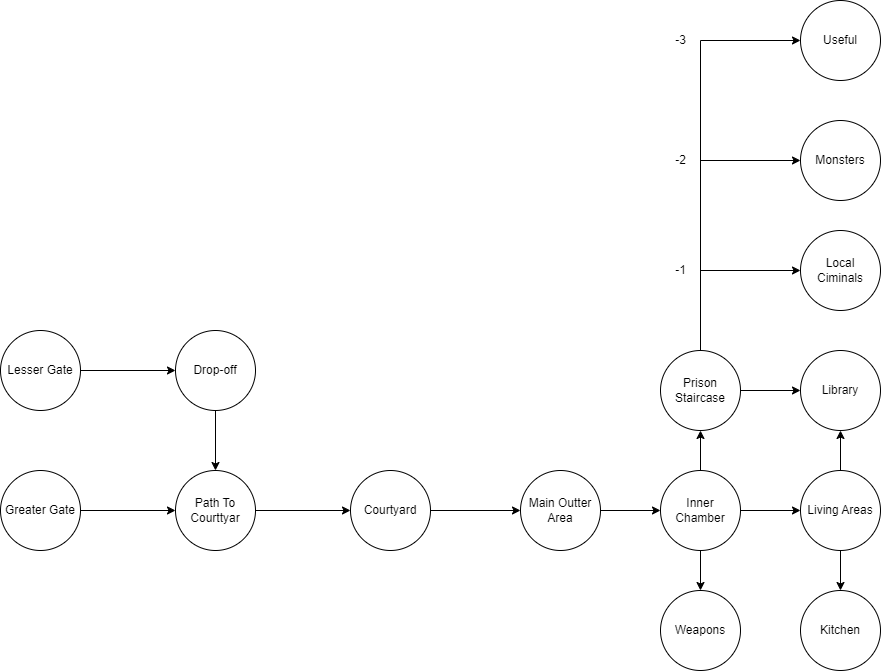

The diagram above was exported from draw.io. Its source (the exported page's mxGraphModel, read from the mxfile embedded in the PNG):
<mxGraphModel dx="1249" dy="1642" grid="1" gridSize="10" guides="1" tooltips="1" connect="1" arrows="1" fold="1" page="1" pageScale="1" pageWidth="850" pageHeight="1100" math="0" shadow="0">
  <root>
    <mxCell id="0" />
    <mxCell id="1" parent="0" />
    <mxCell id="YkANfmlQbOVZaFWxcQNL-10" style="edgeStyle=orthogonalEdgeStyle;rounded=0;orthogonalLoop=1;jettySize=auto;html=1;entryX=0;entryY=0.5;entryDx=0;entryDy=0;" edge="1" parent="1" source="YkANfmlQbOVZaFWxcQNL-1" target="YkANfmlQbOVZaFWxcQNL-5">
      <mxGeometry relative="1" as="geometry" />
    </mxCell>
    <mxCell id="YkANfmlQbOVZaFWxcQNL-1" value="Lesser Gate" style="ellipse;whiteSpace=wrap;html=1;aspect=fixed;" vertex="1" parent="1">
      <mxGeometry x="210" y="130" width="80" height="80" as="geometry" />
    </mxCell>
    <mxCell id="YkANfmlQbOVZaFWxcQNL-11" style="edgeStyle=orthogonalEdgeStyle;rounded=0;orthogonalLoop=1;jettySize=auto;html=1;entryX=0;entryY=0.5;entryDx=0;entryDy=0;" edge="1" parent="1" source="YkANfmlQbOVZaFWxcQNL-2" target="YkANfmlQbOVZaFWxcQNL-6">
      <mxGeometry relative="1" as="geometry" />
    </mxCell>
    <mxCell id="YkANfmlQbOVZaFWxcQNL-2" value="Greater Gate" style="ellipse;whiteSpace=wrap;html=1;aspect=fixed;" vertex="1" parent="1">
      <mxGeometry x="210" y="270" width="80" height="80" as="geometry" />
    </mxCell>
    <mxCell id="YkANfmlQbOVZaFWxcQNL-9" style="edgeStyle=orthogonalEdgeStyle;rounded=0;orthogonalLoop=1;jettySize=auto;html=1;entryX=0.5;entryY=0;entryDx=0;entryDy=0;" edge="1" parent="1" source="YkANfmlQbOVZaFWxcQNL-5" target="YkANfmlQbOVZaFWxcQNL-6">
      <mxGeometry relative="1" as="geometry" />
    </mxCell>
    <mxCell id="YkANfmlQbOVZaFWxcQNL-5" value="Drop-off" style="ellipse;whiteSpace=wrap;html=1;aspect=fixed;" vertex="1" parent="1">
      <mxGeometry x="385" y="130" width="80" height="80" as="geometry" />
    </mxCell>
    <mxCell id="YkANfmlQbOVZaFWxcQNL-12" style="edgeStyle=orthogonalEdgeStyle;rounded=0;orthogonalLoop=1;jettySize=auto;html=1;entryX=0;entryY=0.5;entryDx=0;entryDy=0;" edge="1" parent="1" source="YkANfmlQbOVZaFWxcQNL-6" target="YkANfmlQbOVZaFWxcQNL-7">
      <mxGeometry relative="1" as="geometry" />
    </mxCell>
    <mxCell id="YkANfmlQbOVZaFWxcQNL-6" value="Path To Courttyar" style="ellipse;whiteSpace=wrap;html=1;aspect=fixed;" vertex="1" parent="1">
      <mxGeometry x="385" y="270" width="80" height="80" as="geometry" />
    </mxCell>
    <mxCell id="YkANfmlQbOVZaFWxcQNL-13" style="edgeStyle=orthogonalEdgeStyle;rounded=0;orthogonalLoop=1;jettySize=auto;html=1;entryX=0;entryY=0.5;entryDx=0;entryDy=0;" edge="1" parent="1" source="YkANfmlQbOVZaFWxcQNL-7" target="YkANfmlQbOVZaFWxcQNL-8">
      <mxGeometry relative="1" as="geometry" />
    </mxCell>
    <mxCell id="YkANfmlQbOVZaFWxcQNL-7" value="Courtyard" style="ellipse;whiteSpace=wrap;html=1;aspect=fixed;" vertex="1" parent="1">
      <mxGeometry x="560" y="270" width="80" height="80" as="geometry" />
    </mxCell>
    <mxCell id="YkANfmlQbOVZaFWxcQNL-20" style="edgeStyle=orthogonalEdgeStyle;rounded=0;orthogonalLoop=1;jettySize=auto;html=1;entryX=0;entryY=0.5;entryDx=0;entryDy=0;" edge="1" parent="1" source="YkANfmlQbOVZaFWxcQNL-8" target="YkANfmlQbOVZaFWxcQNL-14">
      <mxGeometry relative="1" as="geometry" />
    </mxCell>
    <mxCell id="YkANfmlQbOVZaFWxcQNL-8" value="Main Outter Area" style="ellipse;whiteSpace=wrap;html=1;aspect=fixed;" vertex="1" parent="1">
      <mxGeometry x="730" y="270" width="80" height="80" as="geometry" />
    </mxCell>
    <mxCell id="YkANfmlQbOVZaFWxcQNL-21" style="edgeStyle=orthogonalEdgeStyle;rounded=0;orthogonalLoop=1;jettySize=auto;html=1;entryX=0.5;entryY=1;entryDx=0;entryDy=0;" edge="1" parent="1" source="YkANfmlQbOVZaFWxcQNL-14" target="YkANfmlQbOVZaFWxcQNL-16">
      <mxGeometry relative="1" as="geometry" />
    </mxCell>
    <mxCell id="YkANfmlQbOVZaFWxcQNL-22" style="edgeStyle=orthogonalEdgeStyle;rounded=0;orthogonalLoop=1;jettySize=auto;html=1;entryX=0.5;entryY=0;entryDx=0;entryDy=0;" edge="1" parent="1" source="YkANfmlQbOVZaFWxcQNL-14" target="YkANfmlQbOVZaFWxcQNL-15">
      <mxGeometry relative="1" as="geometry" />
    </mxCell>
    <mxCell id="YkANfmlQbOVZaFWxcQNL-23" style="edgeStyle=orthogonalEdgeStyle;rounded=0;orthogonalLoop=1;jettySize=auto;html=1;entryX=0;entryY=0.5;entryDx=0;entryDy=0;" edge="1" parent="1" source="YkANfmlQbOVZaFWxcQNL-14" target="YkANfmlQbOVZaFWxcQNL-17">
      <mxGeometry relative="1" as="geometry" />
    </mxCell>
    <mxCell id="YkANfmlQbOVZaFWxcQNL-14" value="Inner Chamber" style="ellipse;whiteSpace=wrap;html=1;aspect=fixed;" vertex="1" parent="1">
      <mxGeometry x="870" y="270" width="80" height="80" as="geometry" />
    </mxCell>
    <mxCell id="YkANfmlQbOVZaFWxcQNL-15" value="Weapons" style="ellipse;whiteSpace=wrap;html=1;aspect=fixed;" vertex="1" parent="1">
      <mxGeometry x="870" y="390" width="80" height="80" as="geometry" />
    </mxCell>
    <mxCell id="YkANfmlQbOVZaFWxcQNL-28" style="edgeStyle=orthogonalEdgeStyle;rounded=0;orthogonalLoop=1;jettySize=auto;html=1;entryX=0;entryY=0.5;entryDx=0;entryDy=0;" edge="1" parent="1" source="YkANfmlQbOVZaFWxcQNL-16" target="YkANfmlQbOVZaFWxcQNL-18">
      <mxGeometry relative="1" as="geometry" />
    </mxCell>
    <mxCell id="YkANfmlQbOVZaFWxcQNL-33" style="edgeStyle=orthogonalEdgeStyle;rounded=0;orthogonalLoop=1;jettySize=auto;html=1;entryX=0;entryY=0.5;entryDx=0;entryDy=0;" edge="1" parent="1" source="YkANfmlQbOVZaFWxcQNL-16" target="YkANfmlQbOVZaFWxcQNL-29">
      <mxGeometry relative="1" as="geometry">
        <Array as="points">
          <mxPoint x="910" y="70" />
        </Array>
      </mxGeometry>
    </mxCell>
    <mxCell id="YkANfmlQbOVZaFWxcQNL-34" style="edgeStyle=orthogonalEdgeStyle;rounded=0;orthogonalLoop=1;jettySize=auto;html=1;entryX=0;entryY=0.5;entryDx=0;entryDy=0;" edge="1" parent="1" source="YkANfmlQbOVZaFWxcQNL-16" target="YkANfmlQbOVZaFWxcQNL-30">
      <mxGeometry relative="1" as="geometry">
        <Array as="points">
          <mxPoint x="910" y="-40" />
        </Array>
      </mxGeometry>
    </mxCell>
    <mxCell id="YkANfmlQbOVZaFWxcQNL-35" style="edgeStyle=orthogonalEdgeStyle;rounded=0;orthogonalLoop=1;jettySize=auto;html=1;entryX=0;entryY=0.5;entryDx=0;entryDy=0;" edge="1" parent="1" source="YkANfmlQbOVZaFWxcQNL-16" target="YkANfmlQbOVZaFWxcQNL-31">
      <mxGeometry relative="1" as="geometry">
        <Array as="points">
          <mxPoint x="910" y="-160" />
        </Array>
      </mxGeometry>
    </mxCell>
    <mxCell id="YkANfmlQbOVZaFWxcQNL-16" value="Prison Staircase" style="ellipse;whiteSpace=wrap;html=1;aspect=fixed;" vertex="1" parent="1">
      <mxGeometry x="870" y="150" width="80" height="80" as="geometry" />
    </mxCell>
    <mxCell id="YkANfmlQbOVZaFWxcQNL-24" style="edgeStyle=orthogonalEdgeStyle;rounded=0;orthogonalLoop=1;jettySize=auto;html=1;entryX=0.5;entryY=0;entryDx=0;entryDy=0;" edge="1" parent="1" source="YkANfmlQbOVZaFWxcQNL-17" target="YkANfmlQbOVZaFWxcQNL-19">
      <mxGeometry relative="1" as="geometry" />
    </mxCell>
    <mxCell id="YkANfmlQbOVZaFWxcQNL-26" style="edgeStyle=orthogonalEdgeStyle;rounded=0;orthogonalLoop=1;jettySize=auto;html=1;entryX=0.5;entryY=1;entryDx=0;entryDy=0;" edge="1" parent="1" source="YkANfmlQbOVZaFWxcQNL-17" target="YkANfmlQbOVZaFWxcQNL-18">
      <mxGeometry relative="1" as="geometry" />
    </mxCell>
    <mxCell id="YkANfmlQbOVZaFWxcQNL-17" value="Living Areas" style="ellipse;whiteSpace=wrap;html=1;aspect=fixed;" vertex="1" parent="1">
      <mxGeometry x="1010" y="270" width="80" height="80" as="geometry" />
    </mxCell>
    <mxCell id="YkANfmlQbOVZaFWxcQNL-18" value="Library" style="ellipse;whiteSpace=wrap;html=1;aspect=fixed;" vertex="1" parent="1">
      <mxGeometry x="1010" y="150" width="80" height="80" as="geometry" />
    </mxCell>
    <mxCell id="YkANfmlQbOVZaFWxcQNL-19" value="Kitchen" style="ellipse;whiteSpace=wrap;html=1;aspect=fixed;" vertex="1" parent="1">
      <mxGeometry x="1010" y="390" width="80" height="80" as="geometry" />
    </mxCell>
    <mxCell id="YkANfmlQbOVZaFWxcQNL-29" value="Local Ciminals" style="ellipse;whiteSpace=wrap;html=1;aspect=fixed;" vertex="1" parent="1">
      <mxGeometry x="1010" y="30" width="80" height="80" as="geometry" />
    </mxCell>
    <mxCell id="YkANfmlQbOVZaFWxcQNL-30" value="Monsters" style="ellipse;whiteSpace=wrap;html=1;aspect=fixed;" vertex="1" parent="1">
      <mxGeometry x="1010" y="-80" width="80" height="80" as="geometry" />
    </mxCell>
    <mxCell id="YkANfmlQbOVZaFWxcQNL-31" value="Useful" style="ellipse;whiteSpace=wrap;html=1;aspect=fixed;" vertex="1" parent="1">
      <mxGeometry x="1010" y="-200" width="80" height="80" as="geometry" />
    </mxCell>
    <mxCell id="YkANfmlQbOVZaFWxcQNL-36" value="-1" style="text;html=1;align=center;verticalAlign=middle;resizable=0;points=[];autosize=1;strokeColor=none;fillColor=none;" vertex="1" parent="1">
      <mxGeometry x="875" y="55" width="30" height="30" as="geometry" />
    </mxCell>
    <mxCell id="YkANfmlQbOVZaFWxcQNL-37" value="-2" style="text;html=1;align=center;verticalAlign=middle;resizable=0;points=[];autosize=1;strokeColor=none;fillColor=none;" vertex="1" parent="1">
      <mxGeometry x="875" y="-55" width="30" height="30" as="geometry" />
    </mxCell>
    <mxCell id="YkANfmlQbOVZaFWxcQNL-38" value="-3" style="text;html=1;align=center;verticalAlign=middle;resizable=0;points=[];autosize=1;strokeColor=none;fillColor=none;" vertex="1" parent="1">
      <mxGeometry x="875" y="-175" width="30" height="30" as="geometry" />
    </mxCell>
  </root>
</mxGraphModel>